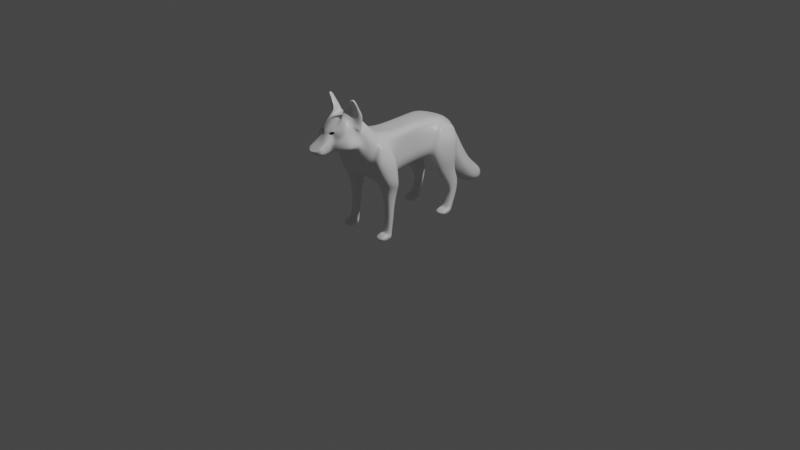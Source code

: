 # Source: nf4.blend  (saved by Blender 2.90.8; exported with 4.5.12 LTS)
import bpy
from mathutils import Matrix  # noqa: F401  (used for matrix-valued properties, if any)

bpy.ops.wm.read_factory_settings(use_empty=True)
scene = bpy.context.scene
scene.name = 'Scene'

# ---- collections
col_collection = bpy.data.collections.new('Collection'); scene.collection.children.link(col_collection)

# ---- materials (node trees are filled in below, after node groups)
mat_material = bpy.data.materials.new('Material')
mat_material.alpha_threshold = 0.0
mat_material.use_transparent_shadow = False
mat_material.line_color = (0.0, 0.0, 0.0, 1.0)

# ---- material node trees
mat_material.use_nodes = True; mat_material.node_tree.nodes.clear()
_N = mat_material.node_tree.nodes; _L = mat_material.node_tree.links
n0 = _N.new('ShaderNodeOutputMaterial'); n0.name = 'Material Output'; n0.location = (300, 300)
n1 = _N.new('ShaderNodeBsdfPrincipled'); n1.name = 'Principled BSDF'; n1.location = (10, 300)
n1.distribution = 'GGX'
n1.subsurface_method = 'BURLEY'
n1.inputs[2].default_value = 0.4
n1.inputs[3].default_value = 1.45
n1.inputs[27].default_value = (0.0, 0.0, 0.0, 1.0)
n1.inputs[28].default_value = 1.0
_L.new(n1.outputs[0], n0.inputs[0])
n0.is_active_output = True

# ---- world
world_world = bpy.data.worlds.new('World'); scene.world = world_world
world_world.use_nodes = True; world_world.node_tree.nodes.clear()
_N = world_world.node_tree.nodes; _L = world_world.node_tree.links
n0 = _N.new('ShaderNodeOutputWorld'); n0.name = 'World Output'; n0.location = (300, 300)
n1 = _N.new('ShaderNodeBackground'); n1.name = 'Background'; n1.location = (10, 300)
n1.inputs[0].default_value = (0.05088, 0.05088, 0.05088, 1.0)
_L.new(n1.outputs[0], n0.inputs[0])
n0.is_active_output = True
world_world.color = (0.05088, 0.05088, 0.05088)
world_world.use_sun_shadow = False
world_world.sun_shadow_jitter_overblur = 0.0

# ---- cameras
cam_camera = bpy.data.cameras.new('Camera')
cam_camera.clip_end = 100.0
cam_camera.ortho_scale = 7.314

# ---- lights
light_light = bpy.data.lights.new('Light', 'POINT')
light_light.transmission_factor = 0.0
light_light.energy = 1000.0
light_light.shadow_soft_size = 0.1
light_light.shadow_maximum_resolution = 0.006
light_light.use_absolute_resolution = True

# ---- meshes
me_cube = bpy.data.meshes.new('Cube')
me_cube.from_pydata([(0.4503, -0.7442, 0.9215), (0.4204, -0.7346, -1.026), (0.4192, -1.21, 1.006), (0.0, -0.7346, -1.053), (0.0, -1.21, 1.006), (0.0, -1.115, -1.016), (0.0, -0.7442, 0.9215), (0.3668, 0.05267, 0.9812), (0.3369, 0.02398, -0.9659), (0.0, 0.02398, -0.9931), (0.0, 0.05267, 0.9812), (0.421, 0.9848, 0.9822), (0.0, 0.9276, -0.676), (0.0, 0.8894, 1.021), (0.513, 1.633, 0.9613), (0.0, 1.633, 0.9613), (0.08685, 2.417, 0.6824), (0.4409, 2.284, -0.7746), (0.0, 2.284, -0.7746), (0.0, 2.417, 0.6824), (0.519, -1.744, 1.136), (0.0, -1.744, 1.136), (0.0, -1.991, -0.8291), (0.5572, -2.152, 1.523), (0.4076, -2.38, -0.4908), (0.0, -2.152, 1.523), (0.0, -2.38, -0.4908), (0.5386, -2.374, 1.751), (0.3062, -2.812, 0.2544), (0.0, -2.374, 1.751), (0.0, -2.812, 0.2544), (0.3019, -2.587, 2.087), (0.3597, -3.075, 0.581), (0.0, -2.587, 2.087), (0.0, -3.075, 0.581), (0.117, -3.342, 2.067), (0.3479, -3.513, 0.8014), (0.0, -3.342, 2.087), (0.0, -3.513, 0.85), (0.2357, -3.589, 1.853), (0.3167, -3.668, 0.8091), (0.0, -3.704, 1.853), (0.0, -3.668, 0.8091), (0.2221, -3.82, 0.7797), (0.0, -3.914, 1.651), (0.0, -3.82, 0.7797), (0.1697, -3.937, 0.7557), (0.0, -3.997, 1.455), (0.0, -3.937, 0.7557), (0.1942, -4.134, 1.284), (0.1637, -4.087, 0.7254), (0.0, -4.134, 1.284), (0.0, -4.087, 0.7254), (0.1921, -4.305, 1.175), (0.1392, -4.264, 0.7088), (0.0, -4.305, 1.175), (0.0, -4.264, 0.7088), (0.1921, -4.434, 1.097), (0.1235, -4.421, 0.7966), (0.0, -4.434, 1.097), (0.0, -4.421, 0.7966), (0.02842, -4.598, 1.004), (0.01363, -4.591, 0.9435), (0.0, -4.598, 1.004), (0.0, -4.591, 0.9435), (0.1098, 2.595, 0.5109), (0.1307, 2.396, -0.602), (0.0, 2.396, -0.602), (0.0, 2.595, 0.5109), (0.1098, 2.889, 0.2054), (0.1307, 2.412, -1.013), (0.0, 2.412, -1.013), (0.0, 2.889, 0.2054), (0.1098, 3.212, -0.3603), (0.1307, 2.668, -1.416), (0.0, 2.668, -1.416), (0.0, 3.212, -0.3603), (0.1098, 3.534, -0.9654), (0.1307, 2.961, -1.983), (0.0, 2.961, -1.983), (0.0, 3.534, -0.9654), (0.1098, 3.904, -1.556), (0.1307, 3.303, -2.363), (0.0, 3.303, -2.363), (0.0, 3.904, -1.556), (0.1098, 4.336, -1.98), (0.1307, 3.782, -2.739), (0.0, 3.782, -2.739), (0.0, 4.336, -1.98), (0.1098, 4.726, -2.331), (0.1307, 4.268, -2.927), (0.0, 4.268, -2.927), (0.0, 4.726, -2.331), (0.08627, 4.835, -2.743), (0.1029, 4.73, -2.845), (0.0, 4.73, -2.845), (0.0, 4.835, -2.743), (0.7296, -0.7418, 0.4347), (0.7296, -0.7394, -0.05209), (0.7296, -0.737, -0.5389), (0.9524, -1.22, 0.02295), (0.8936, -2.352, 1.067), (0.8873, -2.467, 0.688), (0.803, -2.505, 0.242), (0.6461, 0.0455, 0.4945), (0.6461, 0.03833, 0.007677), (0.6461, 0.03116, -0.4791), (0.3953, 2.312, -0.5543), (0.8549, -2.216, -0.3186), (0.7933, -2.483, 1.377), (0.8128, -2.593, 1.003), (0.7657, -2.702, 0.6286), (0.6715, -3.258, 1.778), (0.7413, -3.375, 1.456), (1.049, -3.414, 0.935), (0.7669, -2.768, 1.477), (0.713, -2.799, 1.264), (0.9692, -2.869, 0.8714), (0.7106, -3.449, 1.545), (0.7682, -3.587, 1.288), (0.7185, -3.661, 0.9346), (0.6428, -3.644, 1.387), (0.6206, -3.808, 1.216), (0.4907, -3.796, 0.8861), (0.3437, -3.83, 1.233), (0.3642, -3.907, 1.105), (0.3301, -3.952, 0.8507), (0.3355, -4.122, 1.144), (0.3489, -4.111, 1.005), (0.3229, -4.091, 0.8205), (0.3437, -4.295, 1.059), (0.358, -4.284, 0.9421), (0.3301, -4.274, 0.8254), (0.3437, -4.431, 1.022), (0.3437, -4.428, 0.9469), (0.3301, -4.424, 0.8718), (0.1343, -4.597, 0.9839), (0.1217, -4.595, 0.9676), (0.1001, -4.593, 0.9555), (0.0, -4.597, 0.9828), (0.0, -4.595, 0.9708), (0.0, -4.593, 0.9555), (0.3858, 2.545, 0.2326), (0.3858, 2.495, -0.04555), (0.3858, 2.44, -0.4676), (0.3858, 2.77, -0.09914), (0.4601, 2.65, -0.4036), (0.3858, 2.531, -0.7081), (0.3858, 3.391, -1.22), (0.4842, 3.247, -1.474), (0.3858, 3.104, -1.728), (0.3858, 3.076, -0.6241), (0.4601, 2.94, -0.888), (0.3858, 2.804, -1.152), (0.3858, 3.754, -1.758), (0.4842, 3.603, -1.959), (0.3858, 3.453, -2.161), (0.3858, 4.197, -2.17), (0.422, 4.059, -2.36), (0.3858, 3.921, -2.549), (0.3858, 4.612, -2.48), (0.422, 4.497, -2.629), (0.3858, 4.383, -2.778), (0.1326, 4.808, -2.768), (0.1434, 4.782, -2.794), (0.1384, 4.756, -2.819), (0.0, 4.808, -2.768), (0.0, 4.782, -2.794), (0.0, 4.756, -2.819), (0.7296, -0.743, 0.6781), (0.73, -2.267, 1.319), (0.6461, 0.04909, 0.7379), (0.8211, 2.18, 0.6135), (0.6461, -2.429, 1.564), (0.4858, -3.352, 1.951), (0.6461, -2.612, 1.652), (0.6461, -3.454, 1.676), (0.3301, -3.77, 1.321), (0.3229, -4.128, 1.214), (0.3301, -4.3, 1.117), (0.3301, -4.433, 1.06), (0.1201, -4.597, 0.9927), (0.0, -4.597, 0.9921), (0.3858, 2.57, 0.3717), (0.3858, 2.829, 0.05311), (0.3858, 3.462, -1.093), (0.3858, 3.144, -0.4922), (0.3858, 3.829, -1.657), (0.3255, 4.266, -2.075), (0.3255, 4.669, -2.406), (0.113, 4.822, -2.755), (0.0, 4.822, -2.755), (0.6732, -1.115, -0.9885), (0.9144, 0.8798, -0.2313), (0.6857, 0.9276, -0.6487), (0.7089, 2.317, -0.4104), (0.8564, -1.536, 0.7409), (0.7714, 1.411, 0.7247), (0.9155, 1.052, 0.1766), (0.7714, 1.633, 0.7606), (0.8868, -1.172, -0.4876), (0.8867, -1.928, 0.8812), (0.631, -1.991, -0.8291), (0.9615, -1.383, 0.4761), (0.7351, 2.317, 0.3086), (0.0, -2.964, 2.136), (0.898, 1.262, 0.5558), (0.0, -3.294, 0.7155), (0.3976, -3.294, 0.7155), (0.7042, 2.35, -0.04611), (0.9923, -2.093, 0.7215), (0.9623, -2.317, 0.1919), (1.316, -1.172, -0.4876), (1.316, -1.115, -0.9885), (1.232, 0.8798, -0.2313), (1.232, 0.9276, -0.6487), (1.363, 1.633, -0.2432), (1.363, 1.633, -0.8615), (1.232, 2.317, -0.4104), (1.232, 2.284, -0.7746), (1.316, -2.216, -0.3186), (1.316, -1.991, -0.8291), (1.075, -1.604, 0.6583), (1.144, -1.451, 0.4761), (1.275, -1.22, 0.02295), (0.9913, 1.411, 0.6606), (1.06, 1.262, 0.5558), (1.191, 1.052, 0.1766), (0.9913, 1.633, 0.6965), (1.06, 1.633, 0.5726), (1.321, 1.633, 0.2029), (0.9913, 2.18, 0.5493), (1.06, 2.317, 0.3086), (1.191, 2.35, -0.04611), (1.075, -1.928, 0.7985), (1.144, -2.093, 0.7215), (1.275, -2.317, 0.1919), (0.1019, -2.964, 2.124), (1.049, -3.186, 0.9347), (0.7609, -3.125, 1.409), (0.6795, -3.013, 1.664), (0.6843, -0.7436, 0.7998), (0.7626, -1.373, 0.8733), (0.6564, -2.209, 1.421), (0.6008, 0.05088, 0.8596), (0.7068, 1.233, 0.8789), (0.726, 1.633, 0.8474), (0.5168, 2.298, 0.6344), (0.724, -1.836, 1.009), (0.5674, -2.401, 1.658), (0.4112, -2.612, 2.087), (0.5017, -3.55, 1.741), (0.2894, -4.131, 1.249), (0.2942, -4.302, 1.146), (0.2942, -4.434, 1.078), (0.1047, -4.598, 1.001), (0.0, -4.598, 0.9979), (0.3858, 2.583, 0.4413), (0.2532, 2.859, 0.1292), (0.2667, 3.498, -1.029), (0.2326, 3.178, -0.4263), (0.2873, 3.866, -1.606), (0.2784, 4.301, -2.028), (0.2784, 4.697, -2.368), (0.09795, 4.828, -2.749), (0.0, 4.828, -2.749), (0.5297, -3.278, 1.951), (0.6078, -3.219, 1.841), (0.7883, -2.663, 1.652), (0.7546, -2.768, 1.54), (0.688, -3.013, 1.727), (0.4584, -3.129, 2.057), (0.6125, -3.012, 1.91), (0.603, -2.959, 2.057), (0.7771, -1.125, -1.249), (0.7771, -1.793, -1.19), (1.21, -1.125, -1.249), (1.21, -1.793, -1.19), (0.8487, -1.288, -1.957), (0.8487, -1.687, -1.913), (1.141, -1.288, -1.957), (1.141, -1.687, -1.913), (0.8487, -1.35, -2.512), (0.8487, -1.653, -2.458), (1.141, -1.35, -2.512), (1.141, -1.653, -2.458), (0.8487, -1.452, -3.082), (0.8487, -1.707, -2.98), (1.141, -1.452, -3.082), (1.141, -1.707, -2.98), (0.786, -1.497, -3.33), (0.786, -1.784, -3.116), (1.204, -1.497, -3.33), (1.204, -1.784, -3.116), (0.786, -1.625, -3.391), (0.786, -1.911, -3.082), (1.204, -1.625, -3.391), (1.204, -1.911, -3.082), (0.786, -2.064, -3.382), (0.786, -2.128, -3.241), (1.204, -2.064, -3.382), (1.204, -2.128, -3.241), (0.0, 1.616, -0.8843), (0.6267, 1.635, -0.8601), (0.8174, 1.209, -1.266), (0.8174, 2.161, -1.399), (1.163, 1.209, -1.266), (1.237, 1.803, -1.388), (1.163, 2.161, -1.399), (0.7434, 1.805, -1.386), (0.8319, 1.889, -2.114), (0.8319, 2.466, -1.921), (1.124, 1.889, -2.114), (1.187, 2.164, -1.989), (1.124, 2.466, -1.921), (0.7692, 2.166, -1.988), (0.8307, 1.923, -2.544), (0.8307, 2.292, -2.543), (1.123, 1.923, -2.544), (1.186, 2.094, -2.587), (1.123, 2.292, -2.543), (0.7681, 2.096, -2.586), (0.83, 1.783, -2.962), (0.83, 2.113, -2.96), (1.122, 1.783, -2.962), (1.185, 1.923, -3.013), (1.122, 2.113, -2.96), (0.7674, 1.925, -3.011), (0.7671, 1.694, -3.098), (0.7671, 1.948, -3.3), (1.185, 1.694, -3.098), (1.226, 1.806, -3.137), (1.185, 1.948, -3.3), (0.7254, 1.807, -3.136), (0.7669, 1.544, -3.08), (0.7669, 1.804, -3.375), (1.184, 1.544, -3.08), (1.226, 1.662, -3.164), (1.184, 1.804, -3.375), (0.7251, 1.663, -3.163), (0.7663, 1.336, -3.191), (0.7663, 1.445, -3.381), (1.184, 1.336, -3.191), (1.226, 1.337, -3.26), (1.184, 1.445, -3.381), (0.7246, 1.338, -3.259), (0.0, -1.477, 1.071), (0.4691, -1.477, 1.071), (0.0, -1.553, -0.9361), (0.8716, -1.732, 0.811), (1.446, -1.553, -0.9088), (1.446, -1.694, -0.4031), (1.405, -1.769, 0.1074), (1.144, -1.772, 0.5988), (1.075, -1.766, 0.7284), (0.7433, -1.605, 0.9411), (0.6972, -1.459, -1.219), (1.29, -1.459, -1.219), (0.786, -1.487, -1.935), (1.204, -1.487, -1.935), (0.786, -1.502, -2.485), (1.204, -1.502, -2.485), (0.786, -1.58, -3.031), (1.204, -1.58, -3.031), (0.7443, -1.64, -3.223), (1.245, -1.64, -3.223), (0.7443, -1.768, -3.236), (1.245, -1.768, -3.236), (0.7443, -2.096, -3.311), (1.245, -2.096, -3.311), (0.6521, -1.553, -0.9088), (0.5783, -3.589, 1.496), (0.2885, -3.774, 1.534), (0.1939, -3.866, 1.546), (0.2393, -3.796, 1.637), (0.3689, -3.702, 1.632), (0.9533, -2.66, 2.164), (0.2583, -2.988, 2.087), (0.2831, -3.361, 2.087), (0.4273, -2.744, 2.353), (0.9032, -2.793, 2.429), (0.2744, -2.991, 2.353), (0.2004, -3.269, 2.398), (0.5691, -2.961, 2.322), (0.4245, -3.037, 2.322), (0.5378, -2.844, 2.568), (0.385, -2.993, 2.568), (0.4355, -3.222, 2.581), (0.5721, -2.963, 2.541), (0.4833, -3.001, 2.533), (0.5936, -2.905, 2.728), (0.7595, -2.905, 2.735), (0.4905, -2.995, 2.728), (0.4671, -3.19, 2.728), (0.5664, -2.999, 2.705), (0.5195, -3.07, 2.73), (0.6368, -2.988, 2.855), (0.6845, -2.988, 2.852), (0.5965, -3.056, 2.844), (0.5731, -3.135, 2.844), (0.6982, -3.086, 2.84), (0.6845, -3.109, 2.852), (0.8374, -2.844, 2.555), (0.0, -3.181, 0.6461), (0.2051, -2.769, 2.105), (0.378, -3.181, 0.6461), (0.0, -2.769, 2.111), (1.008, -3.022, 0.902), (0.7362, -2.957, 1.334), (0.7246, -2.887, 1.568), (0.8266, -2.918, 1.631), (0.8074, -2.863, 1.777), (0.3533, -2.864, 2.353), (0.806, -2.946, 2.377), (0.4638, -2.916, 2.568), (0.5437, -2.948, 2.728), (0.762, -3.051, 2.73), (0.6173, -3.021, 2.85), (0.697, -3.04, 2.832), (0.3372, -2.794, 2.087), (0.8483, -2.876, 2.112), (0.7735, -2.973, 2.548), (0.0, -3.878, 0.7677), (0.0, -3.955, 1.553), (0.1959, -3.878, 0.7677), (0.4104, -3.874, 0.8684), (0.4924, -3.857, 1.16), (0.4932, -3.737, 1.31), (0.4542, -3.679, 1.408), (0.1897, -3.834, 1.575), (0.3434, -3.735, 1.566), (0.5673, -0.7439, 0.8606), (0.5909, -1.292, 0.9395), (0.6068, -2.181, 1.472), (0.4838, 0.05178, 0.9204), (0.5639, 1.109, 0.9305), (0.6195, 1.633, 0.9044), (0.3018, 2.358, 0.6584), (0.6215, -1.79, 1.073), (0.553, -2.387, 1.705), (0.3566, -2.599, 2.087), (0.3687, -3.57, 1.797), (0.2418, -4.133, 1.267), (0.2432, -4.303, 1.161), (0.2432, -4.434, 1.088), (0.06658, -4.598, 1.002), (0.0, -4.598, 1.001), (0.2478, 2.589, 0.4761), (0.1815, 2.874, 0.1673), (0.1882, 3.516, -0.9972), (0.1712, 3.195, -0.3933), (0.1985, 3.885, -1.581), (0.1941, 4.318, -2.004), (0.1941, 4.712, -2.35), (0.09211, 4.831, -2.746), (0.0, 4.831, -2.746), (0.6062, -1.541, 1.006), (0.3162, -3.745, 1.649), (0.2262, -3.824, 1.525), (0.2001, -3.352, 2.077), (0.1801, -2.976, 2.106), (0.2712, -2.782, 2.096), (0.1806, -3.84, 1.583), (0.2337, -3.798, 1.649), (0.3162, -3.744, 1.662), (0.3853, -3.689, 1.64), (0.2275, -3.828, 1.512), (0.2928, -3.774, 1.521), (0.3518, -3.731, 1.556), (0.182, -3.881, 1.539)], [], [(3, 1, 192, 5), (431, 0, 2, 432), (99, 1, 8, 106), (347, 346, 21, 20), (0, 6, 4, 2), (8, 9, 12, 194), (1, 3, 9, 8), (6, 0, 7, 10), (13, 11, 14, 15), (106, 8, 194, 193), (10, 7, 11, 13), (15, 14, 16, 19), (107, 17, 66, 144), (20, 21, 25, 23), (348, 370, 202, 22), (456, 347, 20, 438), (23, 25, 29, 27), (438, 20, 23, 433), (22, 202, 24, 26), (30, 28, 32, 34), (433, 23, 27, 439), (26, 24, 28, 30), (207, 208, 36, 38), (27, 29, 33, 31), (439, 27, 31, 440), (38, 36, 40, 42), (237, 205, 37, 35), (460, 237, 35, 459), (39, 41, 44, 463), (35, 37, 41, 39), (459, 35, 39, 441), (462, 423, 47, 469), (441, 39, 463, 464), (42, 40, 43, 45), (469, 47, 51, 49), (422, 424, 46, 48), (52, 50, 54, 56), (466, 469, 49, 442), (48, 46, 50, 52), (56, 54, 58, 60), (49, 51, 55, 53), (442, 49, 53, 443), (444, 57, 61, 445), (53, 55, 59, 57), (443, 53, 57, 444), (445, 61, 63, 446), (60, 58, 62, 64), (57, 59, 63, 61), (66, 67, 71, 70), (19, 16, 65, 68), (17, 18, 67, 66), (72, 69, 73, 76), (144, 66, 70, 147), (68, 65, 69, 72), (76, 73, 77, 80), (70, 71, 75, 74), (147, 70, 74, 153), (80, 77, 81, 84), (74, 75, 79, 78), (153, 74, 78, 150), (82, 83, 87, 86), (78, 79, 83, 82), (150, 78, 82, 156), (86, 87, 91, 90), (156, 82, 86, 159), (84, 81, 85, 88), (90, 91, 95, 94), (159, 86, 90, 162), (88, 85, 89, 92), (455, 96, 93, 454), (162, 90, 94, 165), (92, 89, 93, 96), (189, 160, 163, 190), (160, 161, 164, 163), (161, 162, 165, 164), (95, 168, 165, 94), (168, 167, 164, 165), (167, 166, 163, 164), (188, 157, 160, 189), (157, 158, 161, 160), (158, 159, 162, 161), (187, 154, 157, 188), (154, 155, 158, 157), (155, 156, 159, 158), (185, 148, 154, 187), (148, 149, 155, 154), (149, 150, 156, 155), (186, 151, 148, 185), (151, 152, 149, 148), (152, 153, 150, 149), (184, 145, 151, 186), (145, 146, 152, 151), (146, 147, 153, 152), (183, 142, 145, 184), (142, 143, 146, 145), (143, 144, 147, 146), (62, 138, 141, 64), (138, 137, 140, 141), (137, 136, 139, 140), (54, 132, 135, 58), (132, 131, 134, 135), (131, 130, 133, 134), (58, 135, 138, 62), (135, 134, 137, 138), (134, 133, 136, 137), (50, 129, 132, 54), (129, 128, 131, 132), (128, 127, 130, 131), (46, 126, 129, 50), (126, 125, 128, 129), (125, 124, 127, 128), (424, 425, 126, 46), (425, 426, 125, 126), (426, 427, 124, 125), (40, 120, 123, 43), (120, 119, 122, 123), (119, 118, 121, 122), (36, 114, 120, 40), (114, 113, 119, 120), (113, 112, 118, 119), (208, 238, 114, 36), (238, 239, 113, 114), (239, 240, 112, 113), (28, 111, 117, 32), (111, 110, 116, 117), (110, 109, 115, 116), (24, 103, 111, 28), (103, 102, 110, 111), (102, 101, 109, 110), (202, 108, 103, 24), (108, 211, 102, 103), (211, 210, 101, 102), (17, 107, 195), (172, 204, 142, 183), (204, 209, 143, 142), (209, 107, 144, 143), (171, 104, 206, 197), (104, 105, 198, 206), (105, 106, 193, 198), (169, 97, 104, 171), (97, 98, 105, 104), (98, 99, 106, 105), (1, 99, 200, 192), (99, 98, 100, 200), (98, 97, 203, 100), (241, 169, 171, 244), (244, 171, 197, 245), (245, 197, 199, 246), (247, 172, 183, 257), (246, 199, 172, 247), (257, 183, 184, 258), (258, 184, 186, 260), (260, 186, 185, 259), (259, 185, 187, 261), (261, 187, 188, 262), (262, 188, 189, 263), (263, 189, 190, 264), (166, 191, 190, 163), (136, 181, 182, 139), (130, 179, 180, 133), (133, 180, 181, 136), (127, 178, 179, 130), (124, 177, 178, 127), (427, 428, 177, 124), (118, 176, 371, 121), (112, 174, 176, 118), (409, 115, 269, 410), (109, 173, 175, 115), (101, 170, 173, 109), (210, 201, 170, 101), (97, 169, 196, 203), (107, 209, 195), (201, 210, 235, 234), (206, 198, 227, 226), (349, 201, 234, 354), (195, 209, 233, 218), (17, 195, 218, 219), (197, 206, 226, 225), (172, 199, 228, 231), (209, 204, 232, 233), (200, 100, 224, 212), (199, 197, 225, 228), (214, 215, 217, 216), (216, 217, 219, 218), (350, 351, 220, 221), (351, 352, 236, 220), (352, 353, 235, 236), (228, 229, 232, 231), (229, 230, 233, 232), (230, 216, 218, 233), (225, 226, 229, 228), (226, 227, 230, 229), (227, 214, 216, 230), (353, 354, 234, 235), (198, 193, 214, 227), (108, 202, 221, 220), (210, 211, 236, 235), (370, 192, 274, 356), (211, 108, 220, 236), (192, 200, 212, 213), (203, 196, 222, 223), (193, 194, 215, 214), (100, 203, 223, 224), (204, 172, 231, 232), (115, 175, 268, 269), (408, 409, 240, 239), (407, 408, 239, 238), (405, 407, 238, 208), (461, 404, 237, 460), (404, 406, 205, 237), (403, 405, 208, 207), (175, 250, 376, 268), (453, 263, 264, 454), (452, 262, 263, 453), (451, 261, 262, 452), (449, 259, 261, 451), (450, 260, 259, 449), (448, 258, 260, 450), (447, 257, 258, 448), (436, 246, 247, 437), (437, 247, 257, 447), (435, 245, 246, 436), (434, 244, 245, 435), (431, 241, 244, 434), (191, 265, 264, 190), (181, 255, 256, 182), (179, 253, 254, 180), (180, 254, 255, 181), (178, 252, 253, 179), (177, 467, 252, 178), (176, 251, 465, 371), (174, 378, 251, 176), (174, 112, 267, 266), (173, 249, 250, 175), (170, 243, 249, 173), (201, 248, 243, 170), (349, 355, 248, 201), (169, 241, 242, 196), (270, 272, 266, 267), (410, 411, 272, 270), (411, 420, 273, 272), (272, 273, 271, 266), (112, 240, 270, 267), (378, 174, 266, 271), (274, 276, 280, 278), (350, 221, 277, 357), (221, 202, 275, 277), (192, 213, 276, 274), (281, 279, 283, 285), (357, 277, 281, 359), (277, 275, 279, 281), (356, 274, 278, 358), (282, 284, 288, 286), (358, 278, 282, 360), (278, 280, 284, 282), (359, 281, 285, 361), (363, 289, 293, 365), (361, 285, 289, 363), (285, 283, 287, 289), (360, 282, 286, 362), (293, 291, 295, 297), (289, 287, 291, 293), (362, 286, 290, 364), (286, 288, 292, 290), (294, 296, 300, 298), (364, 290, 294, 366), (290, 292, 296, 294), (365, 293, 297, 367), (368, 298, 300, 369), (367, 297, 301, 369), (297, 295, 299, 301), (366, 294, 298, 368), (194, 12, 302, 303), (303, 302, 18, 17), (219, 217, 307, 308), (215, 194, 304, 306), (308, 307, 313, 314), (309, 305, 311, 315), (194, 303, 309, 304), (217, 215, 306, 307), (17, 219, 308, 305), (303, 17, 305, 309), (311, 314, 320, 317), (313, 312, 318, 319), (306, 304, 310, 312), (304, 309, 315, 310), (307, 306, 312, 313), (305, 308, 314, 311), (318, 316, 322, 324), (320, 319, 325, 326), (315, 311, 317, 321), (314, 313, 319, 320), (312, 310, 316, 318), (310, 315, 321, 316), (323, 326, 332, 329), (325, 324, 330, 331), (316, 321, 327, 322), (319, 318, 324, 325), (317, 320, 326, 323), (321, 317, 323, 327), (328, 333, 339, 334), (330, 328, 334, 336), (327, 323, 329, 333), (326, 325, 331, 332), (324, 322, 328, 330), (322, 327, 333, 328), (339, 335, 341, 345), (335, 338, 344, 341), (331, 330, 336, 337), (329, 332, 338, 335), (333, 329, 335, 339), (332, 331, 337, 338), (341, 344, 343, 345), (340, 345, 343, 342), (338, 337, 343, 344), (336, 334, 340, 342), (334, 339, 345, 340), (337, 336, 342, 343), (295, 366, 368, 299), (296, 367, 369, 300), (299, 368, 369, 301), (292, 365, 367, 296), (291, 364, 366, 295), (287, 362, 364, 291), (283, 360, 362, 287), (284, 361, 363, 288), (288, 363, 365, 292), (280, 359, 361, 284), (279, 358, 360, 283), (275, 356, 358, 279), (276, 357, 359, 280), (213, 350, 357, 276), (196, 242, 355, 349), (202, 370, 356, 275), (223, 222, 354, 353), (224, 223, 353, 352), (212, 224, 352, 351), (213, 212, 351, 350), (196, 349, 354, 222), (432, 2, 347, 456), (5, 192, 370, 348), (2, 4, 346, 347), (428, 468, 467, 177), (377, 378, 382, 381), (271, 273, 383, 384), (413, 380, 402, 421), (382, 384, 389, 387), (376, 250, 379, 380), (378, 271, 384, 382), (420, 376, 380, 413), (419, 377, 381, 412), (386, 387, 393, 392), (389, 388, 394, 395), (412, 381, 386, 414), (384, 383, 388, 389), (381, 382, 387, 386), (380, 379, 385, 402), (415, 392, 398, 417), (416, 391, 397, 418), (402, 385, 390, 391), (387, 389, 395, 393), (421, 402, 391, 416), (414, 386, 392, 415), (418, 417, 398, 400), (399, 401, 400, 398), (395, 394, 400, 401), (392, 393, 399, 398), (391, 390, 396, 397), (393, 395, 401, 399), (397, 396, 417, 418), (385, 414, 415, 390), (388, 421, 416, 394), (394, 416, 418, 400), (390, 415, 417, 396), (379, 412, 414, 385), (250, 419, 412, 379), (273, 420, 413, 383), (383, 413, 421, 388), (268, 376, 420, 411), (269, 268, 411, 410), (34, 32, 405, 403), (31, 33, 406, 404), (440, 31, 404, 461), (32, 117, 407, 405), (117, 116, 408, 407), (116, 115, 409, 408), (240, 409, 410, 270), (371, 465, 468, 428), (121, 371, 428, 427), (122, 121, 427, 426), (123, 122, 426, 425), (43, 123, 425, 424), (45, 43, 424, 422), (463, 44, 423, 462), (250, 440, 461, 419), (242, 432, 456, 355), (0, 431, 434, 7), (7, 434, 435, 11), (11, 435, 436, 14), (16, 437, 447, 65), (14, 436, 437, 16), (65, 447, 448, 69), (69, 448, 450, 73), (73, 450, 449, 77), (77, 449, 451, 81), (81, 451, 452, 85), (85, 452, 453, 89), (89, 453, 454, 93), (419, 461, 460, 377), (265, 455, 454, 264), (255, 445, 446, 256), (253, 443, 444, 254), (254, 444, 445, 255), (252, 442, 443, 253), (467, 466, 442, 252), (251, 441, 464, 465), (378, 459, 441, 251), (377, 460, 459, 378), (249, 439, 440, 250), (243, 433, 439, 249), (248, 438, 433, 243), (355, 456, 438, 248), (241, 431, 432, 242), (429, 374, 463, 462), (457, 375, 465, 464), (372, 458, 466, 467), (430, 372, 467, 468), (373, 429, 462, 469), (375, 430, 468, 465), (374, 457, 464, 463), (458, 373, 469, 466)])
_uv = me_cube.uv_layers.new(name='UVMap')
_uv.uv.foreach_set('vector', [0.25, 0.5, 0.375, 0.5, 0.375, 0.75, 0.25, 0.75, 0.6172, 0.5, 0.625, 0.5, 0.625, 0.75, 0.6172, 0.75, 0.4375, 0.5, 0.375, 0.5, 0.375, 0.5, 0.4375, 0.5, 0.625, 0.75, 0.75, 0.75, 0.75, 0.75, 0.625, 0.75, 0.625, 0.5, 0.75, 0.5, 0.75, 0.75, 0.625, 0.75, 0.375, 0.5, 0.25, 0.5, 0.25, 0.5, 0.375, 0.5, 0.375, 0.5, 0.25, 0.5, 0.25, 0.5, 0.375, 0.5, 0.75, 0.5, 0.625, 0.5, 0.625, 0.5, 0.75, 0.5, 0.75, 0.5, 0.625, 0.5, 0.625, 0.5, 0.75, 0.5, 0.4375, 0.5, 0.375, 0.5, 0.375, 0.5, 0.4375, 0.5, 0.75, 0.5, 0.625, 0.5, 0.625, 0.5, 0.75, 0.5, 0.75, 0.5, 0.625, 0.5, 0.625, 0.5, 0.75, 0.5, 0.4375, 0.5, 0.375, 0.5, 0.375, 0.5, 0.4375, 0.5, 0.625, 0.75, 0.75, 0.75, 0.75, 0.75, 0.625, 0.75, 0.25, 0.75, 0.375, 0.75, 0.375, 0.75, 0.25, 0.75, 0.6172, 0.75, 0.625, 0.75, 0.625, 0.75, 0.6172, 0.75, 0.625, 0.75, 0.75, 0.75, 0.75, 0.75, 0.625, 0.75, 0.6172, 0.75, 0.625, 0.75, 0.625, 0.75, 0.6172, 0.75, 0.25, 0.75, 0.375, 0.75, 0.375, 0.75, 0.25, 0.75, 0.25, 0.75, 0.375, 0.75, 0.375, 0.75, 0.25, 0.75, 0.6172, 0.75, 0.625, 0.75, 0.625, 0.75, 0.6172, 0.75, 0.25, 0.75, 0.375, 0.75, 0.375, 0.75, 0.25, 0.75, 0.25, 0.75, 0.375, 0.75, 0.375, 0.75, 0.25, 0.75, 0.625, 0.75, 0.75, 0.75, 0.75, 0.75, 0.625, 0.75, 0.6172, 0.75, 0.625, 0.75, 0.625, 0.75, 0.6172, 0.75, 0.25, 0.75, 0.375, 0.75, 0.375, 0.75, 0.25, 0.75, 0.625, 0.75, 0.75, 0.75, 0.75, 0.75, 0.625, 0.75, 0.6172, 0.75, 0.625, 0.75, 0.625, 0.75, 0.6172, 0.75, 0.625, 0.75, 0.75, 0.75, 0.75, 0.75, 0.625, 0.75, 0.625, 0.75, 0.75, 0.75, 0.75, 0.75, 0.625, 0.75, 0.6172, 0.75, 0.625, 0.75, 0.625, 0.75, 0.6172, 0.75, 0.625, 0.75, 0.75, 0.75, 0.75, 0.75, 0.625, 0.75, 0.6172, 0.75, 0.625, 0.75, 0.625, 0.75, 0.6172, 0.75, 0.25, 0.75, 0.375, 0.75, 0.375, 0.75, 0.25, 0.75, 0.625, 0.75, 0.75, 0.75, 0.75, 0.75, 0.625, 0.75, 0.25, 0.75, 0.375, 0.75, 0.375, 0.75, 0.25, 0.75, 0.25, 0.75, 0.375, 0.75, 0.375, 0.75, 0.25, 0.75, 0.6172, 0.75, 0.625, 0.75, 0.625, 0.75, 0.6172, 0.75, 0.25, 0.75, 0.375, 0.75, 0.375, 0.75, 0.25, 0.75, 0.25, 0.75, 0.375, 0.75, 0.375, 0.75, 0.25, 0.75, 0.625, 0.75, 0.75, 0.75, 0.75, 0.75, 0.625, 0.75, 0.6172, 0.75, 0.625, 0.75, 0.625, 0.75, 0.6172, 0.75, 0.6172, 0.75, 0.625, 0.75, 0.625, 0.75, 0.6172, 0.75, 0.625, 0.75, 0.75, 0.75, 0.75, 0.75, 0.625, 0.75, 0.6172, 0.75, 0.625, 0.75, 0.625, 0.75, 0.6172, 0.75, 0.6172, 0.75, 0.625, 0.75, 0.625, 0.875, 0.6172, 0.875, 0.25, 0.75, 0.375, 0.75, 0.375, 0.75, 0.25, 0.75, 0.625, 0.75, 0.75, 0.75, 0.75, 0.75, 0.625, 0.75, 0.375, 0.5, 0.25, 0.5, 0.25, 0.5, 0.375, 0.5, 0.75, 0.5, 0.625, 0.5, 0.625, 0.5, 0.75, 0.5, 0.375, 0.5, 0.25, 0.5, 0.25, 0.5, 0.375, 0.5, 0.75, 0.5, 0.625, 0.5, 0.625, 0.5, 0.75, 0.5, 0.4375, 0.5, 0.375, 0.5, 0.375, 0.5, 0.4375, 0.5, 0.75, 0.5, 0.625, 0.5, 0.625, 0.5, 0.75, 0.5, 0.75, 0.5, 0.625, 0.5, 0.625, 0.5, 0.75, 0.5, 0.375, 0.5, 0.25, 0.5, 0.25, 0.5, 0.375, 0.5, 0.4375, 0.5, 0.375, 0.5, 0.375, 0.5, 0.4375, 0.5, 0.75, 0.5, 0.625, 0.5, 0.625, 0.5, 0.75, 0.5, 0.375, 0.5, 0.25, 0.5, 0.25, 0.5, 0.375, 0.5, 0.4375, 0.5, 0.375, 0.5, 0.375, 0.5, 0.4375, 0.5, 0.375, 0.5, 0.25, 0.5, 0.25, 0.5, 0.375, 0.5, 0.375, 0.5, 0.25, 0.5, 0.25, 0.5, 0.375, 0.5, 0.4375, 0.5, 0.375, 0.5, 0.375, 0.5, 0.4375, 0.5, 0.375, 0.5, 0.25, 0.5, 0.25, 0.5, 0.375, 0.5, 0.4375, 0.5, 0.375, 0.5, 0.375, 0.5, 0.4375, 0.5, 0.75, 0.5, 0.625, 0.5, 0.625, 0.5, 0.75, 0.5, 0.375, 0.5, 0.25, 0.5, 0.25, 0.5, 0.375, 0.5, 0.4375, 0.5, 0.375, 0.5, 0.375, 0.5, 0.4375, 0.5, 0.75, 0.5, 0.625, 0.5, 0.625, 0.5, 0.75, 0.5, 0.6172, 0.375, 0.625, 0.375, 0.625, 0.5, 0.6172, 0.5, 0.4375, 0.5, 0.375, 0.5, 0.375, 0.5, 0.4375, 0.5, 0.75, 0.5, 0.625, 0.5, 0.625, 0.5, 0.75, 0.5, 0.5938, 0.5, 0.5625, 0.5, 0.5625, 0.5, 0.5938, 0.5, 0.5625, 0.5, 0.5, 0.5, 0.5, 0.5, 0.5625, 0.5, 0.5, 0.5, 0.4375, 0.5, 0.4375, 0.5, 0.5, 0.5, 0.375, 0.375, 0.4375, 0.375, 0.4375, 0.5, 0.375, 0.5, 0.4375, 0.375, 0.5, 0.375, 0.5, 0.5, 0.4375, 0.5, 0.5, 0.375, 0.5625, 0.375, 0.5625, 0.5, 0.5, 0.5, 0.5938, 0.5, 0.5625, 0.5, 0.5625, 0.5, 0.5938, 0.5, 0.5625, 0.5, 0.5, 0.5, 0.5, 0.5, 0.5625, 0.5, 0.5, 0.5, 0.4375, 0.5, 0.4375, 0.5, 0.5, 0.5, 0.5938, 0.5, 0.5625, 0.5, 0.5625, 0.5, 0.5938, 0.5, 0.5625, 0.5, 0.5, 0.5, 0.5, 0.5, 0.5625, 0.5, 0.5, 0.5, 0.4375, 0.5, 0.4375, 0.5, 0.5, 0.5, 0.5937, 0.5, 0.5625, 0.5, 0.5625, 0.5, 0.5938, 0.5, 0.5625, 0.5, 0.5, 0.5, 0.5, 0.5, 0.5625, 0.5, 0.5, 0.5, 0.4375, 0.5, 0.4375, 0.5, 0.5, 0.5, 0.5937, 0.5, 0.5625, 0.5, 0.5625, 0.5, 0.5937, 0.5, 0.5625, 0.5, 0.5, 0.5, 0.5, 0.5, 0.5625, 0.5, 0.5, 0.5, 0.4375, 0.5, 0.4375, 0.5, 0.5, 0.5, 0.5937, 0.5, 0.5625, 0.5, 0.5625, 0.5, 0.5937, 0.5, 0.5625, 0.5, 0.5, 0.5, 0.5, 0.5, 0.5625, 0.5, 0.5, 0.5, 0.4375, 0.5, 0.4375, 0.5, 0.5, 0.5, 0.5938, 0.5, 0.5625, 0.5, 0.5625, 0.5, 0.5937, 0.5, 0.5625, 0.5, 0.5, 0.5, 0.5, 0.5, 0.5625, 0.5, 0.5, 0.5, 0.4375, 0.5, 0.4375, 0.5, 0.5, 0.5, 0.375, 0.75, 0.4375, 0.75, 0.4375, 0.875, 0.375, 0.875, 0.4375, 0.75, 0.5, 0.75, 0.5, 0.875, 0.4375, 0.875, 0.5, 0.75, 0.5625, 0.75, 0.5625, 0.875, 0.5, 0.875, 0.375, 0.75, 0.4375, 0.75, 0.4375, 0.75, 0.375, 0.75, 0.4375, 0.75, 0.5, 0.75, 0.5, 0.75, 0.4375, 0.75, 0.5, 0.75, 0.5625, 0.75, 0.5625, 0.75, 0.5, 0.75, 0.375, 0.75, 0.4375, 0.75, 0.4375, 0.75, 0.375, 0.75, 0.4375, 0.75, 0.5, 0.75, 0.5, 0.75, 0.4375, 0.75, 0.5, 0.75, 0.5625, 0.75, 0.5625, 0.75, 0.5, 0.75, 0.375, 0.75, 0.4375, 0.75, 0.4375, 0.75, 0.375, 0.75, 0.4375, 0.75, 0.5, 0.75, 0.5, 0.75, 0.4375, 0.75, 0.5, 0.75, 0.5625, 0.75, 0.5625, 0.75, 0.5, 0.75, 0.375, 0.75, 0.4375, 0.75, 0.4375, 0.75, 0.375, 0.75, 0.4375, 0.75, 0.5, 0.75, 0.5, 0.75, 0.4375, 0.75, 0.5, 0.75, 0.5625, 0.75, 0.5625, 0.75, 0.5, 0.75, 0.375, 0.75, 0.4375, 0.75, 0.4375, 0.75, 0.375, 0.75, 0.4375, 0.75, 0.5, 0.75, 0.5, 0.75, 0.4375, 0.75, 0.5, 0.75, 0.5625, 0.75, 0.5625, 0.75, 0.5, 0.75, 0.375, 0.75, 0.4375, 0.75, 0.4375, 0.75, 0.375, 0.75, 0.4375, 0.75, 0.5, 0.75, 0.5, 0.75, 0.4375, 0.75, 0.5, 0.75, 0.5625, 0.75, 0.5625, 0.75, 0.5, 0.75, 0.375, 0.75, 0.4375, 0.75, 0.4375, 0.75, 0.375, 0.75, 0.4375, 0.75, 0.5, 0.75, 0.5, 0.75, 0.4375, 0.75, 0.5, 0.75, 0.5625, 0.75, 0.5625, 0.75, 0.5, 0.75, 0.375, 0.75, 0.4375, 0.75, 0.4375, 0.75, 0.375, 0.75, 0.4375, 0.75, 0.5, 0.75, 0.5, 0.75, 0.4375, 0.75, 0.5, 0.75, 0.5625, 0.75, 0.5625, 0.75, 0.5, 0.75, 0.375, 0.75, 0.4375, 0.75, 0.4375, 0.75, 0.375, 0.75, 0.4375, 0.75, 0.5, 0.75, 0.5, 0.75, 0.4375, 0.75, 0.5, 0.75, 0.5625, 0.75, 0.5625, 0.75, 0.5, 0.75, 0.375, 0.75, 0.4375, 0.75, 0.4375, 0.75, 0.375, 0.75, 0.4375, 0.75, 0.5, 0.75, 0.5, 0.75, 0.4375, 0.75, 0.5, 0.75, 0.5625, 0.75, 0.5625, 0.75, 0.5, 0.75, 0.375, 0.75, 0.4375, 0.75, 0.4375, 0.75, 0.375, 0.75, 0.4375, 0.75, 0.5, 0.75, 0.5, 0.75, 0.4375, 0.75, 0.5, 0.75, 0.5625, 0.75, 0.5625, 0.75, 0.5, 0.75, 0.375, 0.5, 0.4375, 0.5, 0.4375, 0.5, 0.5938, 0.5, 0.5625, 0.5, 0.5625, 0.5, 0.5938, 0.5, 0.5625, 0.5, 0.5, 0.5, 0.5, 0.5, 0.5625, 0.5, 0.5, 0.5, 0.4375, 0.5, 0.4375, 0.5, 0.5, 0.5, 0.5938, 0.5, 0.5625, 0.5, 0.5625, 0.5, 0.5938, 0.5, 0.5625, 0.5, 0.5, 0.5, 0.5, 0.5, 0.5625, 0.5, 0.5, 0.5, 0.4375, 0.5, 0.4375, 0.5, 0.5, 0.5, 0.5938, 0.5, 0.5625, 0.5, 0.5625, 0.5, 0.5938, 0.5, 0.5625, 0.5, 0.5, 0.5, 0.5, 0.5, 0.5625, 0.5, 0.5, 0.5, 0.4375, 0.5, 0.4375, 0.5, 0.5, 0.5, 0.375, 0.5, 0.4375, 0.5, 0.4375, 0.75, 0.375, 0.75, 0.4375, 0.5, 0.5, 0.5, 0.5, 0.75, 0.4375, 0.75, 0.5, 0.5, 0.5625, 0.5, 0.5625, 0.75, 0.5, 0.75, 0.6094, 0.5, 0.5938, 0.5, 0.5938, 0.5, 0.6094, 0.5, 0.6094, 0.5, 0.5938, 0.5, 0.5938, 0.5, 0.6094, 0.5, 0.6094, 0.5, 0.5938, 0.5, 0.5938, 0.5, 0.6094, 0.5, 0.6094, 0.5, 0.5938, 0.5, 0.5938, 0.5, 0.6094, 0.5, 0.6094, 0.5, 0.5938, 0.5, 0.5938, 0.5, 0.6094, 0.5, 0.6094, 0.5, 0.5938, 0.5, 0.5937, 0.5, 0.6094, 0.5, 0.6094, 0.5, 0.5937, 0.5, 0.5937, 0.5, 0.6094, 0.5, 0.6094, 0.5, 0.5937, 0.5, 0.5937, 0.5, 0.6094, 0.5, 0.6094, 0.5, 0.5937, 0.5, 0.5938, 0.5, 0.6094, 0.5, 0.6094, 0.5, 0.5938, 0.5, 0.5938, 0.5, 0.6094, 0.5, 0.6094, 0.5, 0.5938, 0.5, 0.5938, 0.5, 0.6094, 0.5, 0.6094, 0.5, 0.5938, 0.5, 0.5938, 0.5, 0.6094, 0.5, 0.5625, 0.375, 0.5938, 0.375, 0.5938, 0.5, 0.5625, 0.5, 0.5625, 0.75, 0.5938, 0.75, 0.5938, 0.875, 0.5625, 0.875, 0.5625, 0.75, 0.5938, 0.75, 0.5937, 0.75, 0.5625, 0.75, 0.5625, 0.75, 0.5937, 0.75, 0.5938, 0.75, 0.5625, 0.75, 0.5625, 0.75, 0.5937, 0.75, 0.5938, 0.75, 0.5625, 0.75, 0.5625, 0.75, 0.5938, 0.75, 0.5937, 0.75, 0.5625, 0.75, 0.5625, 0.75, 0.5938, 0.75, 0.5938, 0.75, 0.5625, 0.75, 0.5625, 0.75, 0.5938, 0.75, 0.5938, 0.75, 0.5625, 0.75, 0.5625, 0.75, 0.5938, 0.75, 0.5938, 0.75, 0.5625, 0.75, 0.5625, 0.75, 0.5625, 0.75, 0.5625, 0.75, 0.5625, 0.75, 0.5625, 0.75, 0.5938, 0.75, 0.5938, 0.75, 0.5625, 0.75, 0.5625, 0.75, 0.5937, 0.75, 0.5938, 0.75, 0.5625, 0.75, 0.5625, 0.75, 0.5937, 0.75, 0.5937, 0.75, 0.5625, 0.75, 0.5625, 0.5, 0.5938, 0.5, 0.5938, 0.75, 0.5625, 0.75, 0.4375, 0.5, 0.5, 0.5, 0.4375, 0.5, 0.5937, 0.75, 0.5625, 0.75, 0.5625, 0.75, 0.5937, 0.75, 0.5625, 0.5, 0.5, 0.5, 0.5, 0.5, 0.5625, 0.5, 0.5938, 0.75, 0.5937, 0.75, 0.5937, 0.75, 0.5938, 0.75, 0.4375, 0.5, 0.5, 0.5, 0.5, 0.5, 0.4375, 0.5, 0.375, 0.5, 0.4375, 0.5, 0.4375, 0.5, 0.375, 0.5, 0.5938, 0.5, 0.5625, 0.5, 0.5625, 0.5, 0.5938, 0.5, 0.5938, 0.5, 0.5938, 0.5, 0.5938, 0.5, 0.5938, 0.5, 0.5, 0.5, 0.5625, 0.5, 0.5625, 0.5, 0.5, 0.5, 0.4375, 0.75, 0.5, 0.75, 0.5, 0.75, 0.4375, 0.75, 0.5938, 0.5, 0.5938, 0.5, 0.5938, 0.5, 0.5938, 0.5, 0.4375, 0.5, 0.375, 0.5, 0.375, 0.5, 0.4375, 0.5, 0.4375, 0.5, 0.375, 0.5, 0.375, 0.5, 0.4375, 0.5, 0.375, 0.75, 0.4375, 0.75, 0.4375, 0.75, 0.375, 0.75, 0.4375, 0.75, 0.5, 0.75, 0.5, 0.75, 0.4375, 0.75, 0.5, 0.75, 0.5625, 0.75, 0.5625, 0.75, 0.5, 0.75, 0.5938, 0.5, 0.5625, 0.5, 0.5625, 0.5, 0.5938, 0.5, 0.5625, 0.5, 0.5, 0.5, 0.5, 0.5, 0.5625, 0.5, 0.5, 0.5, 0.4375, 0.5, 0.4375, 0.5, 0.5, 0.5, 0.5938, 0.5, 0.5625, 0.5, 0.5625, 0.5, 0.5938, 0.5, 0.5625, 0.5, 0.5, 0.5, 0.5, 0.5, 0.5625, 0.5, 0.5, 0.5, 0.4375, 0.5, 0.4375, 0.5, 0.5, 0.5, 0.5625, 0.75, 0.5938, 0.75, 0.5937, 0.75, 0.5625, 0.75, 0.5, 0.5, 0.4375, 0.5, 0.4375, 0.5, 0.5, 0.5, 0.4375, 0.75, 0.375, 0.75, 0.375, 0.75, 0.4375, 0.75, 0.5625, 0.75, 0.5, 0.75, 0.5, 0.75, 0.5625, 0.75, 0.375, 0.75, 0.375, 0.75, 0.375, 0.75, 0.375, 0.75, 0.5, 0.75, 0.4375, 0.75, 0.4375, 0.75, 0.5, 0.75, 0.375, 0.75, 0.4375, 0.75, 0.4375, 0.75, 0.375, 0.75, 0.5625, 0.75, 0.5938, 0.75, 0.5938, 0.75, 0.5625, 0.75, 0.4375, 0.5, 0.375, 0.5, 0.375, 0.5, 0.4375, 0.5, 0.5, 0.75, 0.5625, 0.75, 0.5625, 0.75, 0.5, 0.75, 0.5625, 0.5, 0.5938, 0.5, 0.5938, 0.5, 0.5625, 0.5, 0.5625, 0.75, 0.5938, 0.75, 0.5938, 0.75, 0.5625, 0.75, 0.5, 0.75, 0.5625, 0.75, 0.5625, 0.75, 0.5, 0.75, 0.4375, 0.75, 0.5, 0.75, 0.5, 0.75, 0.4375, 0.75, 0.375, 0.75, 0.4375, 0.75, 0.4375, 0.75, 0.375, 0.75, 0.6172, 0.75, 0.625, 0.75, 0.625, 0.75, 0.6172, 0.75, 0.625, 0.75, 0.75, 0.75, 0.75, 0.75, 0.625, 0.75, 0.25, 0.75, 0.375, 0.75, 0.375, 0.75, 0.25, 0.75, 0.5938, 0.75, 0.6094, 0.75, 0.6094, 0.75, 0.5938, 0.75, 0.6172, 0.5, 0.6094, 0.5, 0.6094, 0.5, 0.6172, 0.5, 0.6172, 0.5, 0.6094, 0.5, 0.6094, 0.5, 0.6172, 0.5, 0.6172, 0.5, 0.6094, 0.5, 0.6094, 0.5, 0.6172, 0.5, 0.6172, 0.5, 0.6094, 0.5, 0.6094, 0.5, 0.6172, 0.5, 0.6172, 0.5, 0.6094, 0.5, 0.6094, 0.5, 0.6172, 0.5, 0.6172, 0.5, 0.6094, 0.5, 0.6094, 0.5, 0.6172, 0.5, 0.6172, 0.5, 0.6094, 0.5, 0.6094, 0.5, 0.6172, 0.5, 0.6172, 0.5, 0.6094, 0.5, 0.6094, 0.5, 0.6172, 0.5, 0.6172, 0.5, 0.6094, 0.5, 0.6094, 0.5, 0.6172, 0.5, 0.6172, 0.5, 0.6094, 0.5, 0.6094, 0.5, 0.6172, 0.5, 0.6172, 0.5, 0.6094, 0.5, 0.6094, 0.5, 0.6172, 0.5, 0.6172, 0.5, 0.6094, 0.5, 0.6094, 0.5, 0.6172, 0.5, 0.5938, 0.375, 0.6094, 0.375, 0.6094, 0.5, 0.5938, 0.5, 0.5938, 0.75, 0.6094, 0.75, 0.6094, 0.875, 0.5938, 0.875, 0.5938, 0.75, 0.6094, 0.75, 0.6094, 0.75, 0.5937, 0.75, 0.5937, 0.75, 0.6094, 0.75, 0.6094, 0.75, 0.5938, 0.75, 0.5937, 0.75, 0.6094, 0.75, 0.6094, 0.75, 0.5938, 0.75, 0.5938, 0.75, 0.6094, 0.75, 0.6094, 0.75, 0.5937, 0.75, 0.5938, 0.75, 0.6094, 0.75, 0.6094, 0.75, 0.5938, 0.75, 0.5938, 0.75, 0.6094, 0.75, 0.6094, 0.75, 0.5938, 0.75, 0.5938, 0.75, 0.5625, 0.75, 0.5625, 0.75, 0.5938, 0.75, 0.5938, 0.75, 0.6094, 0.75, 0.6094, 0.75, 0.5938, 0.75, 0.5937, 0.75, 0.6094, 0.75, 0.6094, 0.75, 0.5938, 0.75, 0.5937, 0.75, 0.6094, 0.75, 0.6094, 0.75, 0.5937, 0.75, 0.5938, 0.75, 0.6094, 0.75, 0.6094, 0.75, 0.5937, 0.75, 0.5938, 0.5, 0.6094, 0.5, 0.6094, 0.75, 0.5938, 0.75, 0.5625, 0.75, 0.5938, 0.75, 0.5938, 0.75, 0.5625, 0.75, 0.5625, 0.75, 0.5938, 0.75, 0.5938, 0.75, 0.5625, 0.75, 0.5938, 0.75, 0.6094, 0.75, 0.6094, 0.75, 0.5938, 0.75, 0.5938, 0.75, 0.6094, 0.75, 0.6094, 0.75, 0.5938, 0.75, 0.5625, 0.75, 0.5625, 0.75, 0.5625, 0.75, 0.5625, 0.75, 0.6094, 0.75, 0.5938, 0.75, 0.5938, 0.75, 0.6094, 0.75, 0.375, 0.75, 0.375, 0.75, 0.375, 0.75, 0.375, 0.75, 0.375, 0.75, 0.375, 0.75, 0.375, 0.75, 0.375, 0.75, 0.375, 0.75, 0.375, 0.75, 0.375, 0.75, 0.375, 0.75, 0.375, 0.75, 0.375, 0.75, 0.375, 0.75, 0.375, 0.75, 0.375, 0.75, 0.375, 0.75, 0.375, 0.75, 0.375, 0.75, 0.375, 0.75, 0.375, 0.75, 0.375, 0.75, 0.375, 0.75, 0.375, 0.75, 0.375, 0.75, 0.375, 0.75, 0.375, 0.75, 0.375, 0.75, 0.375, 0.75, 0.375, 0.75, 0.375, 0.75, 0.375, 0.75, 0.375, 0.75, 0.375, 0.75, 0.375, 0.75, 0.375, 0.75, 0.375, 0.75, 0.375, 0.75, 0.375, 0.75, 0.375, 0.75, 0.375, 0.75, 0.375, 0.75, 0.375, 0.75, 0.375, 0.75, 0.375, 0.75, 0.375, 0.75, 0.375, 0.75, 0.375, 0.75, 0.375, 0.75, 0.375, 0.75, 0.375, 0.75, 0.375, 0.75, 0.375, 0.75, 0.375, 0.75, 0.375, 0.75, 0.375, 0.75, 0.375, 0.75, 0.375, 0.75, 0.375, 0.75, 0.375, 0.75, 0.375, 0.75, 0.375, 0.75, 0.375, 0.75, 0.375, 0.75, 0.375, 0.75, 0.375, 0.75, 0.375, 0.75, 0.375, 0.75, 0.375, 0.75, 0.375, 0.75, 0.375, 0.75, 0.375, 0.75, 0.375, 0.75, 0.375, 0.75, 0.375, 0.75, 0.375, 0.75, 0.375, 0.75, 0.375, 0.75, 0.375, 0.75, 0.375, 0.75, 0.375, 0.75, 0.375, 0.75, 0.375, 0.75, 0.375, 0.75, 0.375, 0.75, 0.375, 0.75, 0.375, 0.75, 0.375, 0.75, 0.375, 0.75, 0.375, 0.75, 0.375, 0.75, 0.375, 0.75, 0.375, 0.75, 0.375, 0.75, 0.375, 0.75, 0.375, 0.75, 0.375, 0.75, 0.375, 0.75, 0.375, 0.75, 0.375, 0.75, 0.375, 0.75, 0.375, 0.75, 0.375, 0.75, 0.375, 0.75, 0.375, 0.75, 0.375, 0.75, 0.375, 0.75, 0.375, 0.75, 0.375, 0.75, 0.375, 0.75, 0.375, 0.75, 0.375, 0.5, 0.25, 0.5, 0.25, 0.5, 0.375, 0.5, 0.375, 0.5, 0.25, 0.5, 0.25, 0.5, 0.375, 0.5, 0.375, 0.5, 0.375, 0.5, 0.375, 0.5, 0.375, 0.5, 0.375, 0.5, 0.375, 0.5, 0.375, 0.5, 0.375, 0.5, 0.375, 0.5, 0.375, 0.5, 0.375, 0.5, 0.375, 0.5, 0.0, 0.0, 0.0, 0.0, 0.0, 0.0, 0.0, 0.0, 0.0, 0.0, 0.0, 0.0, 0.0, 0.0, 0.0, 0.0, 0.375, 0.5, 0.375, 0.5, 0.375, 0.5, 0.375, 0.5, 0.375, 0.5, 0.375, 0.5, 0.375, 0.5, 0.375, 0.5, 0.0, 0.0, 0.0, 0.0, 0.0, 0.0, 0.0, 0.0, 0.375, 0.5, 0.375, 0.5, 0.375, 0.5, 0.375, 0.5, 0.375, 0.5, 0.375, 0.5, 0.375, 0.5, 0.375, 0.5, 0.375, 0.5, 0.375, 0.5, 0.375, 0.5, 0.375, 0.5, 0.0, 0.0, 0.0, 0.0, 0.0, 0.0, 0.0, 0.0, 0.375, 0.5, 0.375, 0.5, 0.375, 0.5, 0.375, 0.5, 0.375, 0.5, 0.375, 0.5, 0.375, 0.5, 0.375, 0.5, 0.375, 0.5, 0.375, 0.5, 0.375, 0.5, 0.375, 0.5, 0.375, 0.5, 0.375, 0.5, 0.375, 0.5, 0.375, 0.5, 0.0, 0.0, 0.0, 0.0, 0.0, 0.0, 0.0, 0.0, 0.375, 0.5, 0.375, 0.5, 0.375, 0.5, 0.375, 0.5, 0.375, 0.5, 0.375, 0.5, 0.375, 0.5, 0.375, 0.5, 0.0, 0.0, 0.0, 0.0, 0.0, 0.0, 0.0, 0.0, 0.375, 0.5, 0.375, 0.5, 0.375, 0.5, 0.375, 0.5, 0.375, 0.5, 0.375, 0.5, 0.375, 0.5, 0.375, 0.5, 0.0, 0.0, 0.0, 0.0, 0.0, 0.0, 0.0, 0.0, 0.375, 0.5, 0.375, 0.5, 0.375, 0.5, 0.375, 0.5, 0.375, 0.5, 0.375, 0.5, 0.375, 0.5, 0.375, 0.5, 0.0, 0.0, 0.0, 0.0, 0.0, 0.0, 0.0, 0.0, 0.0, 0.0, 0.0, 0.0, 0.0, 0.0, 0.0, 0.0, 0.375, 0.5, 0.375, 0.5, 0.375, 0.5, 0.375, 0.5, 0.0, 0.0, 0.0, 0.0, 0.0, 0.0, 0.0, 0.0, 0.375, 0.5, 0.375, 0.5, 0.375, 0.5, 0.375, 0.5, 0.375, 0.5, 0.375, 0.5, 0.375, 0.5, 0.375, 0.5, 0.0, 0.0, 0.0, 0.0, 0.0, 0.0, 0.0, 0.0, 0.0, 0.0, 0.0, 0.0, 0.0, 0.0, 0.0, 0.0, 0.375, 0.5, 0.375, 0.5, 0.375, 0.5, 0.375, 0.5, 0.375, 0.5, 0.375, 0.5, 0.375, 0.5, 0.375, 0.5, 0.375, 0.5, 0.375, 0.5, 0.375, 0.5, 0.375, 0.5, 0.0, 0.0, 0.0, 0.0, 0.0, 0.0, 0.0, 0.0, 0.375, 0.5, 0.375, 0.5, 0.375, 0.5, 0.375, 0.5, 0.375, 0.5, 0.375, 0.5, 0.375, 0.5, 0.0, 0.0, 0.375, 0.5, 0.0, 0.0, 0.375, 0.5, 0.375, 0.5, 0.375, 0.5, 0.375, 0.5, 0.375, 0.5, 0.375, 0.5, 0.375, 0.5, 0.375, 0.5, 0.375, 0.5, 0.375, 0.5, 0.0, 0.0, 0.0, 0.0, 0.0, 0.0, 0.0, 0.0, 0.375, 0.5, 0.375, 0.5, 0.375, 0.5, 0.375, 0.5, 0.375, 0.75, 0.375, 0.75, 0.375, 0.75, 0.375, 0.75, 0.375, 0.75, 0.375, 0.75, 0.375, 0.75, 0.375, 0.75, 0.375, 0.75, 0.375, 0.75, 0.375, 0.75, 0.375, 0.75, 0.375, 0.75, 0.375, 0.75, 0.375, 0.75, 0.375, 0.75, 0.375, 0.75, 0.375, 0.75, 0.375, 0.75, 0.375, 0.75, 0.375, 0.75, 0.375, 0.75, 0.375, 0.75, 0.375, 0.75, 0.375, 0.75, 0.375, 0.75, 0.375, 0.75, 0.375, 0.75, 0.375, 0.75, 0.375, 0.75, 0.375, 0.75, 0.375, 0.75, 0.375, 0.75, 0.375, 0.75, 0.375, 0.75, 0.375, 0.75, 0.375, 0.75, 0.375, 0.75, 0.375, 0.75, 0.375, 0.75, 0.375, 0.75, 0.375, 0.75, 0.375, 0.75, 0.375, 0.75, 0.375, 0.75, 0.375, 0.75, 0.375, 0.75, 0.375, 0.75, 0.375, 0.75, 0.375, 0.75, 0.375, 0.75, 0.375, 0.75, 0.375, 0.75, 0.375, 0.75, 0.375, 0.75, 0.375, 0.75, 0.5938, 0.75, 0.6094, 0.75, 0.6094, 0.75, 0.5938, 0.75, 0.375, 0.75, 0.375, 0.75, 0.375, 0.75, 0.375, 0.75, 0.5625, 0.75, 0.5938, 0.75, 0.5938, 0.75, 0.5625, 0.75, 0.5, 0.75, 0.5625, 0.75, 0.5625, 0.75, 0.5, 0.75, 0.4375, 0.75, 0.5, 0.75, 0.5, 0.75, 0.4375, 0.75, 0.375, 0.75, 0.4375, 0.75, 0.4375, 0.75, 0.375, 0.75, 0.5938, 0.75, 0.5938, 0.75, 0.5938, 0.75, 0.5938, 0.75, 0.6172, 0.75, 0.625, 0.75, 0.625, 0.75, 0.6172, 0.75, 0.25, 0.75, 0.375, 0.75, 0.375, 0.75, 0.25, 0.75, 0.625, 0.75, 0.75, 0.75, 0.75, 0.75, 0.625, 0.75, 0.5938, 0.75, 0.6094, 0.75, 0.6094, 0.75, 0.5938, 0.75, 0.6094, 0.75, 0.6094, 0.75, 0.6094, 0.75, 0.6094, 0.75, 0.6094, 0.75, 0.6094, 0.75, 0.6094, 0.75, 0.6094, 0.75, 0.6094, 0.75, 0.6094, 0.75, 0.6094, 0.75, 0.6094, 0.75, 0.6094, 0.75, 0.6094, 0.75, 0.6094, 0.75, 0.6094, 0.75, 0.6094, 0.75, 0.6094, 0.75, 0.6094, 0.75, 0.6094, 0.75, 0.6094, 0.75, 0.6094, 0.75, 0.6094, 0.75, 0.6094, 0.75, 0.6094, 0.75, 0.6094, 0.75, 0.6094, 0.75, 0.6094, 0.75, 0.6094, 0.75, 0.6094, 0.75, 0.6094, 0.75, 0.6094, 0.75, 0.6094, 0.75, 0.6094, 0.75, 0.6094, 0.75, 0.6094, 0.75, 0.6094, 0.75, 0.6094, 0.75, 0.6094, 0.75, 0.6094, 0.75, 0.6094, 0.75, 0.6094, 0.75, 0.6094, 0.75, 0.6094, 0.75, 0.6094, 0.75, 0.6094, 0.75, 0.6094, 0.75, 0.6094, 0.75, 0.6094, 0.75, 0.6094, 0.75, 0.6094, 0.75, 0.6094, 0.75, 0.6094, 0.75, 0.6094, 0.75, 0.6094, 0.75, 0.6094, 0.75, 0.6094, 0.75, 0.6094, 0.75, 0.6094, 0.75, 0.6094, 0.75, 0.6094, 0.75, 0.6094, 0.75, 0.6094, 0.75, 0.6094, 0.75, 0.6094, 0.75, 0.6094, 0.75, 0.6094, 0.75, 0.6094, 0.75, 0.6094, 0.75, 0.6094, 0.75, 0.6094, 0.75, 0.6094, 0.75, 0.6094, 0.75, 0.6094, 0.75, 0.6094, 0.75, 0.6094, 0.75, 0.6094, 0.75, 0.6094, 0.75, 0.6094, 0.75, 0.6094, 0.75, 0.6094, 0.75, 0.6094, 0.75, 0.6094, 0.75, 0.6094, 0.75, 0.6094, 0.75, 0.6094, 0.75, 0.6094, 0.75, 0.6094, 0.75, 0.6094, 0.75, 0.6094, 0.75, 0.6094, 0.75, 0.6094, 0.75, 0.6094, 0.75, 0.6094, 0.75, 0.6094, 0.75, 0.6094, 0.75, 0.6094, 0.75, 0.6094, 0.75, 0.6094, 0.75, 0.6094, 0.75, 0.6094, 0.75, 0.6094, 0.75, 0.6094, 0.75, 0.6094, 0.75, 0.6094, 0.75, 0.6094, 0.75, 0.6094, 0.75, 0.6094, 0.75, 0.6094, 0.75, 0.6094, 0.75, 0.6094, 0.75, 0.6094, 0.75, 0.6094, 0.75, 0.6094, 0.75, 0.6094, 0.75, 0.6094, 0.75, 0.6094, 0.75, 0.6094, 0.75, 0.6094, 0.75, 0.6094, 0.75, 0.6094, 0.75, 0.6094, 0.75, 0.6094, 0.75, 0.6094, 0.75, 0.6094, 0.75, 0.6094, 0.75, 0.6094, 0.75, 0.6094, 0.75, 0.6094, 0.75, 0.6094, 0.75, 0.6094, 0.75, 0.6094, 0.75, 0.6094, 0.75, 0.6094, 0.75, 0.6094, 0.75, 0.6094, 0.75, 0.6094, 0.75, 0.6094, 0.75, 0.6094, 0.75, 0.6094, 0.75, 0.5938, 0.75, 0.6094, 0.75, 0.6094, 0.75, 0.5938, 0.75, 0.5625, 0.75, 0.5938, 0.75, 0.5938, 0.75, 0.5625, 0.75, 0.25, 0.75, 0.375, 0.75, 0.375, 0.75, 0.25, 0.75, 0.625, 0.75, 0.75, 0.75, 0.75, 0.75, 0.625, 0.75, 0.6172, 0.75, 0.625, 0.75, 0.625, 0.75, 0.6172, 0.75, 0.375, 0.75, 0.4375, 0.75, 0.4375, 0.75, 0.375, 0.75, 0.4375, 0.75, 0.5, 0.75, 0.5, 0.75, 0.4375, 0.75, 0.5, 0.75, 0.5625, 0.75, 0.5625, 0.75, 0.5, 0.75, 0.5625, 0.75, 0.5625, 0.75, 0.5625, 0.75, 0.5625, 0.75, 0.5938, 0.75, 0.6094, 0.75, 0.6094, 0.75, 0.5938, 0.75, 0.5625, 0.75, 0.5938, 0.75, 0.5938, 0.75, 0.5625, 0.75, 0.5, 0.75, 0.5625, 0.75, 0.5625, 0.75, 0.5, 0.75, 0.4375, 0.75, 0.5, 0.75, 0.5, 0.75, 0.4375, 0.75, 0.375, 0.75, 0.4375, 0.75, 0.4375, 0.75, 0.375, 0.75, 0.25, 0.75, 0.375, 0.75, 0.375, 0.75, 0.25, 0.75, 0.625, 0.75, 0.75, 0.75, 0.75, 0.75, 0.625, 0.75, 0.6094, 0.75, 0.6172, 0.75, 0.6172, 0.75, 0.6094, 0.75, 0.6094, 0.75, 0.6172, 0.75, 0.6172, 0.75, 0.6094, 0.75, 0.625, 0.5, 0.6172, 0.5, 0.6172, 0.5, 0.625, 0.5, 0.625, 0.5, 0.6172, 0.5, 0.6172, 0.5, 0.625, 0.5, 0.625, 0.5, 0.6172, 0.5, 0.6172, 0.5, 0.625, 0.5, 0.625, 0.5, 0.6172, 0.5, 0.6172, 0.5, 0.625, 0.5, 0.625, 0.5, 0.6172, 0.5, 0.6172, 0.5, 0.625, 0.5, 0.625, 0.5, 0.6172, 0.5, 0.6172, 0.5, 0.625, 0.5, 0.625, 0.5, 0.6172, 0.5, 0.6172, 0.5, 0.625, 0.5, 0.625, 0.5, 0.6172, 0.5, 0.6172, 0.5, 0.625, 0.5, 0.625, 0.5, 0.6172, 0.5, 0.6172, 0.5, 0.625, 0.5, 0.625, 0.5, 0.6172, 0.5, 0.6172, 0.5, 0.625, 0.5, 0.625, 0.5, 0.6172, 0.5, 0.6172, 0.5, 0.625, 0.5, 0.625, 0.5, 0.6172, 0.5, 0.6172, 0.5, 0.625, 0.5, 0.6094, 0.75, 0.6172, 0.75, 0.6172, 0.75, 0.6094, 0.75, 0.6094, 0.375, 0.6172, 0.375, 0.6172, 0.5, 0.6094, 0.5, 0.6094, 0.75, 0.6172, 0.75, 0.6172, 0.875, 0.6094, 0.875, 0.6094, 0.75, 0.6172, 0.75, 0.6172, 0.75, 0.6094, 0.75, 0.6094, 0.75, 0.6172, 0.75, 0.6172, 0.75, 0.6094, 0.75, 0.6094, 0.75, 0.6172, 0.75, 0.6172, 0.75, 0.6094, 0.75, 0.6094, 0.75, 0.6172, 0.75, 0.6172, 0.75, 0.6094, 0.75, 0.6094, 0.75, 0.6172, 0.75, 0.6172, 0.75, 0.6094, 0.75, 0.6094, 0.75, 0.6172, 0.75, 0.6172, 0.75, 0.6094, 0.75, 0.6094, 0.75, 0.6172, 0.75, 0.6172, 0.75, 0.6094, 0.75, 0.6094, 0.75, 0.6172, 0.75, 0.6172, 0.75, 0.6094, 0.75, 0.6094, 0.75, 0.6172, 0.75, 0.6172, 0.75, 0.6094, 0.75, 0.6094, 0.75, 0.6172, 0.75, 0.6172, 0.75, 0.6094, 0.75, 0.6094, 0.75, 0.6172, 0.75, 0.6172, 0.75, 0.6094, 0.75, 0.6094, 0.5, 0.6172, 0.5, 0.6172, 0.75, 0.6094, 0.75, 0.6238, 0.75, 0.6235, 0.75, 0.625, 0.75, 0.625, 0.75, 0.6164, 0.75, 0.6106, 0.75, 0.6094, 0.75, 0.6172, 0.75, 0.6115, 0.75, 0.618, 0.75, 0.6172, 0.75, 0.6094, 0.75, 0.6105, 0.75, 0.6115, 0.75, 0.6094, 0.75, 0.6094, 0.75, 0.6237, 0.75, 0.6238, 0.75, 0.625, 0.75, 0.625, 0.75, 0.6106, 0.75, 0.6105, 0.75, 0.6094, 0.75, 0.6094, 0.75, 0.6235, 0.75, 0.6164, 0.75, 0.6172, 0.75, 0.625, 0.75, 0.618, 0.75, 0.6237, 0.75, 0.625, 0.75, 0.6172, 0.75])
me_cube.materials.append(mat_material)
me_cube.use_remesh_preserve_volume = False
me_cube.use_remesh_preserve_attributes = False
me_cube.use_mirror_vertex_groups = False
me_cube.update()

# ---- objects
ob_cube = bpy.data.objects.new('Cube', me_cube)
ob_light = bpy.data.objects.new('Light', light_light)
ob_camera = bpy.data.objects.new('Camera', cam_camera)
ob_empty = bpy.data.objects.new('Empty', None)
ob_empty_001 = bpy.data.objects.new('Empty.001', None)

# ---- transforms, parenting, visibility, modifiers, constraints
ob_cube.location = (0.0, 0.0, 0.8138)
ob_cube.scale = (0.2395, 0.2395, 0.2395)
ob_cube.lock_rotations_4d = False
ob_cube.empty_display_type = 'ARROWS'
ob_cube.lineart.crease_threshold = 0.0
_m = ob_cube.modifiers.new('Mirror', 'MIRROR')
_m.use_clip = True
_m = ob_cube.modifiers.new('Subdivision', 'SUBSURF')
_m.uv_smooth = 'PRESERVE_CORNERS'
_m.levels = 3
_m.render_levels = 3
ob_light.location = (4.076, 1.005, 5.904)
ob_light.rotation_euler = (0.6503, 0.05522, 1.866)
ob_light.lock_rotations_4d = False
ob_light.empty_display_type = 'ARROWS'
ob_light.color = (0.0, 0.0, 0.0, 0.0)
ob_light.lineart.crease_threshold = 0.0
ob_camera.location = (7.359, -6.926, 4.958)
ob_camera.rotation_euler = (1.109, 0.0, 0.8149)
ob_camera.lock_rotations_4d = False
ob_camera.empty_display_type = 'ARROWS'
ob_camera.color = (0.0, 0.0, 0.0, 0.0)
ob_camera.display_type = 'WIRE'
ob_camera.lineart.crease_threshold = 0.0
ob_empty.location = (0.0, 0.0, 1.94)
ob_empty.rotation_euler = (1.571, -0.0, 1.571)
ob_empty.empty_display_type = 'IMAGE'
ob_empty.empty_display_size = 5.0
ob_empty.use_empty_image_alpha = True
ob_empty.color = (1.0, 1.0, 1.0, 0.3)
ob_empty.lineart.crease_threshold = 0.0
ob_empty_001.location = (-0.05397, -1.465e-07, 1.093)
ob_empty_001.rotation_euler = (1.571, -0.0, -0.0)
ob_empty_001.scale = (0.3573, 0.3573, 0.3573)
ob_empty_001.empty_display_type = 'IMAGE'
ob_empty_001.empty_display_size = 5.0
ob_empty_001.use_empty_image_alpha = True
ob_empty_001.color = (1.0, 1.0, 1.0, 0.3)
ob_empty_001.lineart.crease_threshold = 0.0

# ---- collection membership
col_collection.objects.link(ob_cube)
col_collection.objects.link(ob_light)
col_collection.objects.link(ob_camera)
col_collection.objects.link(ob_empty)
col_collection.objects.link(ob_empty_001)

# ---- scene / render settings (as saved in the file)
scene.camera = ob_camera
scene.frame_start = 1; scene.frame_end = 250; scene.frame_set(0)
scene.render.engine = 'BLENDER_EEVEE_NEXT'
scene.cycles.use_denoising = False
scene.cycles.samples = 128
scene.cycles.sampling_pattern = 'TABULATED_SOBOL'
scene.cycles.use_adaptive_sampling = False
scene.cycles.use_light_tree = False
scene.view_settings.view_transform = 'Filmic'
bpy.context.view_layer.update()
